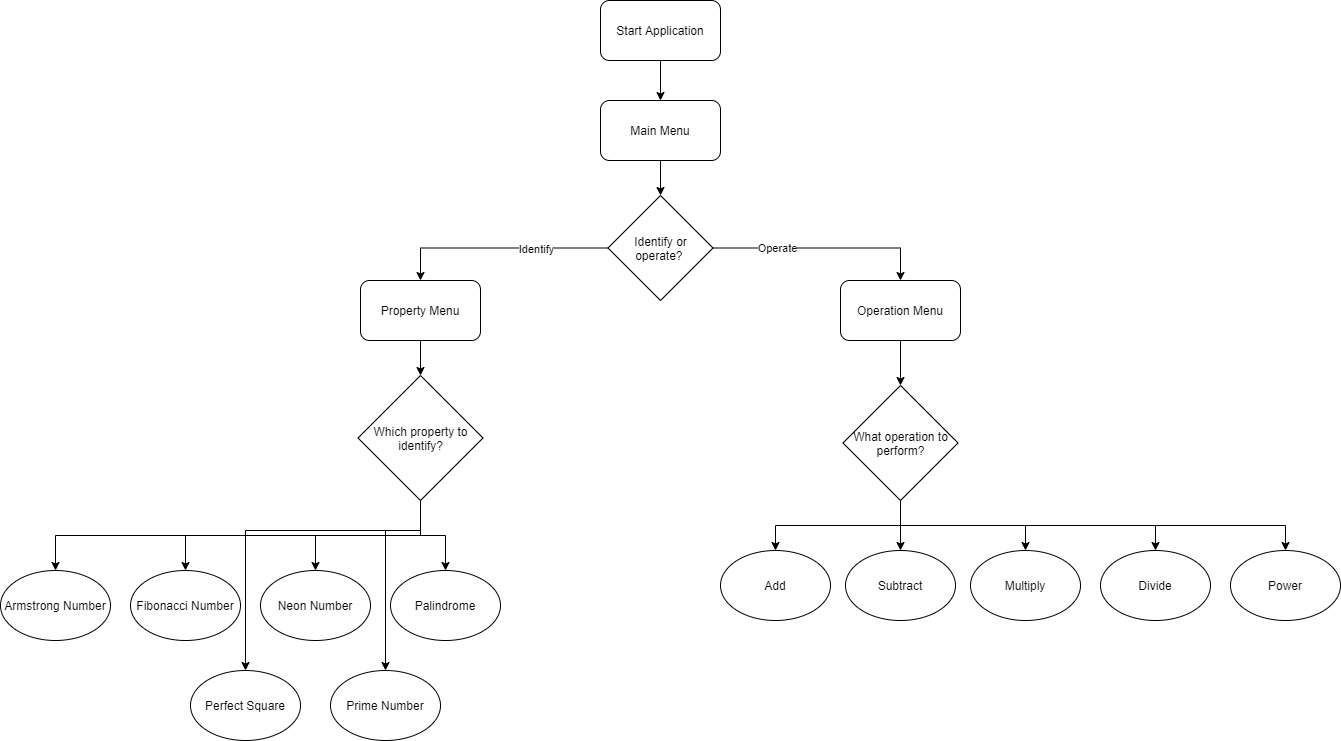

The diagram above was exported from draw.io. Its source (the exported page's mxGraphModel, read from the mxfile embedded in the PNG):
<mxGraphModel dx="2272" dy="794" grid="1" gridSize="10" guides="1" tooltips="1" connect="1" arrows="1" fold="1" page="1" pageScale="1" pageWidth="850" pageHeight="1100" math="0" shadow="0">
  <root>
    <mxCell id="0" />
    <mxCell id="1" parent="0" />
    <mxCell id="WILyVjjUXvMkXF8encah-22" style="edgeStyle=orthogonalEdgeStyle;rounded=0;orthogonalLoop=1;jettySize=auto;html=1;" edge="1" parent="1" source="WILyVjjUXvMkXF8encah-1" target="WILyVjjUXvMkXF8encah-4">
      <mxGeometry relative="1" as="geometry" />
    </mxCell>
    <mxCell id="WILyVjjUXvMkXF8encah-1" value="Start Application" style="rounded=1;whiteSpace=wrap;html=1;" vertex="1" parent="1">
      <mxGeometry x="360" y="40" width="120" height="60" as="geometry" />
    </mxCell>
    <mxCell id="WILyVjjUXvMkXF8encah-24" style="edgeStyle=orthogonalEdgeStyle;rounded=0;orthogonalLoop=1;jettySize=auto;html=1;exitX=0;exitY=0.5;exitDx=0;exitDy=0;entryX=0.5;entryY=0;entryDx=0;entryDy=0;" edge="1" parent="1" source="WILyVjjUXvMkXF8encah-2" target="WILyVjjUXvMkXF8encah-3">
      <mxGeometry relative="1" as="geometry" />
    </mxCell>
    <mxCell id="WILyVjjUXvMkXF8encah-39" value="Identify" style="edgeLabel;html=1;align=center;verticalAlign=middle;resizable=0;points=[];" vertex="1" connectable="0" parent="WILyVjjUXvMkXF8encah-24">
      <mxGeometry x="-0.3375" y="1" relative="1" as="geometry">
        <mxPoint x="1" as="offset" />
      </mxGeometry>
    </mxCell>
    <mxCell id="WILyVjjUXvMkXF8encah-25" style="edgeStyle=orthogonalEdgeStyle;rounded=0;orthogonalLoop=1;jettySize=auto;html=1;exitX=1;exitY=0.5;exitDx=0;exitDy=0;entryX=0.5;entryY=0;entryDx=0;entryDy=0;" edge="1" parent="1" source="WILyVjjUXvMkXF8encah-2" target="WILyVjjUXvMkXF8encah-5">
      <mxGeometry relative="1" as="geometry" />
    </mxCell>
    <mxCell id="WILyVjjUXvMkXF8encah-40" value="Operate" style="edgeLabel;html=1;align=center;verticalAlign=middle;resizable=0;points=[];" vertex="1" connectable="0" parent="WILyVjjUXvMkXF8encah-25">
      <mxGeometry x="-0.4292" y="1" relative="1" as="geometry">
        <mxPoint x="1" y="1" as="offset" />
      </mxGeometry>
    </mxCell>
    <mxCell id="WILyVjjUXvMkXF8encah-2" value="Identify or operate?&amp;nbsp;" style="rhombus;whiteSpace=wrap;html=1;" vertex="1" parent="1">
      <mxGeometry x="367.5" y="235" width="105" height="105" as="geometry" />
    </mxCell>
    <mxCell id="WILyVjjUXvMkXF8encah-26" style="edgeStyle=orthogonalEdgeStyle;rounded=0;orthogonalLoop=1;jettySize=auto;html=1;exitX=0.5;exitY=1;exitDx=0;exitDy=0;entryX=0.5;entryY=0;entryDx=0;entryDy=0;" edge="1" parent="1" source="WILyVjjUXvMkXF8encah-3" target="WILyVjjUXvMkXF8encah-6">
      <mxGeometry relative="1" as="geometry" />
    </mxCell>
    <mxCell id="WILyVjjUXvMkXF8encah-3" value="Property Menu" style="rounded=1;whiteSpace=wrap;html=1;" vertex="1" parent="1">
      <mxGeometry x="120" y="320" width="120" height="60" as="geometry" />
    </mxCell>
    <mxCell id="WILyVjjUXvMkXF8encah-23" style="edgeStyle=orthogonalEdgeStyle;rounded=0;orthogonalLoop=1;jettySize=auto;html=1;entryX=0.5;entryY=0;entryDx=0;entryDy=0;" edge="1" parent="1" source="WILyVjjUXvMkXF8encah-4" target="WILyVjjUXvMkXF8encah-2">
      <mxGeometry relative="1" as="geometry" />
    </mxCell>
    <mxCell id="WILyVjjUXvMkXF8encah-4" value="Main Menu" style="rounded=1;whiteSpace=wrap;html=1;" vertex="1" parent="1">
      <mxGeometry x="360" y="140" width="120" height="60" as="geometry" />
    </mxCell>
    <mxCell id="WILyVjjUXvMkXF8encah-33" style="edgeStyle=orthogonalEdgeStyle;rounded=0;orthogonalLoop=1;jettySize=auto;html=1;exitX=0.5;exitY=1;exitDx=0;exitDy=0;" edge="1" parent="1" source="WILyVjjUXvMkXF8encah-5" target="WILyVjjUXvMkXF8encah-15">
      <mxGeometry relative="1" as="geometry" />
    </mxCell>
    <mxCell id="WILyVjjUXvMkXF8encah-5" value="Operation Menu" style="rounded=1;whiteSpace=wrap;html=1;" vertex="1" parent="1">
      <mxGeometry x="600" y="320" width="120" height="60" as="geometry" />
    </mxCell>
    <mxCell id="WILyVjjUXvMkXF8encah-27" style="edgeStyle=orthogonalEdgeStyle;rounded=0;orthogonalLoop=1;jettySize=auto;html=1;entryX=0.5;entryY=0;entryDx=0;entryDy=0;" edge="1" parent="1" source="WILyVjjUXvMkXF8encah-6" target="WILyVjjUXvMkXF8encah-11">
      <mxGeometry relative="1" as="geometry">
        <Array as="points">
          <mxPoint x="180" y="575" />
          <mxPoint x="205" y="575" />
        </Array>
      </mxGeometry>
    </mxCell>
    <mxCell id="WILyVjjUXvMkXF8encah-28" style="edgeStyle=orthogonalEdgeStyle;rounded=0;orthogonalLoop=1;jettySize=auto;html=1;exitX=0.5;exitY=1;exitDx=0;exitDy=0;entryX=0.5;entryY=0;entryDx=0;entryDy=0;" edge="1" parent="1" source="WILyVjjUXvMkXF8encah-6" target="WILyVjjUXvMkXF8encah-9">
      <mxGeometry relative="1" as="geometry" />
    </mxCell>
    <mxCell id="WILyVjjUXvMkXF8encah-29" style="edgeStyle=orthogonalEdgeStyle;rounded=0;orthogonalLoop=1;jettySize=auto;html=1;exitX=0.5;exitY=1;exitDx=0;exitDy=0;entryX=0.5;entryY=0;entryDx=0;entryDy=0;" edge="1" parent="1" source="WILyVjjUXvMkXF8encah-6" target="WILyVjjUXvMkXF8encah-8">
      <mxGeometry relative="1" as="geometry" />
    </mxCell>
    <mxCell id="WILyVjjUXvMkXF8encah-30" style="edgeStyle=orthogonalEdgeStyle;rounded=0;orthogonalLoop=1;jettySize=auto;html=1;exitX=0.5;exitY=1;exitDx=0;exitDy=0;entryX=0.5;entryY=0;entryDx=0;entryDy=0;" edge="1" parent="1" source="WILyVjjUXvMkXF8encah-6" target="WILyVjjUXvMkXF8encah-7">
      <mxGeometry relative="1" as="geometry" />
    </mxCell>
    <mxCell id="WILyVjjUXvMkXF8encah-31" style="edgeStyle=orthogonalEdgeStyle;rounded=0;orthogonalLoop=1;jettySize=auto;html=1;exitX=0.5;exitY=1;exitDx=0;exitDy=0;" edge="1" parent="1" source="WILyVjjUXvMkXF8encah-6" target="WILyVjjUXvMkXF8encah-13">
      <mxGeometry relative="1" as="geometry">
        <Array as="points">
          <mxPoint x="180" y="570" />
          <mxPoint x="145" y="570" />
        </Array>
      </mxGeometry>
    </mxCell>
    <mxCell id="WILyVjjUXvMkXF8encah-32" style="edgeStyle=orthogonalEdgeStyle;rounded=0;orthogonalLoop=1;jettySize=auto;html=1;exitX=0.5;exitY=1;exitDx=0;exitDy=0;entryX=0.5;entryY=0;entryDx=0;entryDy=0;" edge="1" parent="1" source="WILyVjjUXvMkXF8encah-6" target="WILyVjjUXvMkXF8encah-12">
      <mxGeometry relative="1" as="geometry">
        <Array as="points">
          <mxPoint x="180" y="570" />
          <mxPoint x="5" y="570" />
        </Array>
      </mxGeometry>
    </mxCell>
    <mxCell id="WILyVjjUXvMkXF8encah-6" value="Which property to identify?" style="rhombus;whiteSpace=wrap;html=1;" vertex="1" parent="1">
      <mxGeometry x="117.5" y="415" width="125" height="125" as="geometry" />
    </mxCell>
    <mxCell id="WILyVjjUXvMkXF8encah-7" value="Armstrong Number" style="ellipse;whiteSpace=wrap;html=1;" vertex="1" parent="1">
      <mxGeometry x="-240" y="610" width="110" height="70" as="geometry" />
    </mxCell>
    <mxCell id="WILyVjjUXvMkXF8encah-8" value="Fibonacci Number" style="ellipse;whiteSpace=wrap;html=1;" vertex="1" parent="1">
      <mxGeometry x="-110" y="610" width="110" height="70" as="geometry" />
    </mxCell>
    <mxCell id="WILyVjjUXvMkXF8encah-9" value="Neon Number" style="ellipse;whiteSpace=wrap;html=1;" vertex="1" parent="1">
      <mxGeometry x="20" y="610" width="110" height="70" as="geometry" />
    </mxCell>
    <mxCell id="WILyVjjUXvMkXF8encah-11" value="Palindrome" style="ellipse;whiteSpace=wrap;html=1;" vertex="1" parent="1">
      <mxGeometry x="150" y="610" width="110" height="70" as="geometry" />
    </mxCell>
    <mxCell id="WILyVjjUXvMkXF8encah-12" value="Perfect Square" style="ellipse;whiteSpace=wrap;html=1;" vertex="1" parent="1">
      <mxGeometry x="-50" y="710" width="110" height="70" as="geometry" />
    </mxCell>
    <mxCell id="WILyVjjUXvMkXF8encah-13" value="Prime Number" style="ellipse;whiteSpace=wrap;html=1;" vertex="1" parent="1">
      <mxGeometry x="90" y="710" width="110" height="70" as="geometry" />
    </mxCell>
    <mxCell id="WILyVjjUXvMkXF8encah-34" style="edgeStyle=orthogonalEdgeStyle;rounded=0;orthogonalLoop=1;jettySize=auto;html=1;exitX=0.5;exitY=1;exitDx=0;exitDy=0;" edge="1" parent="1" source="WILyVjjUXvMkXF8encah-15" target="WILyVjjUXvMkXF8encah-20">
      <mxGeometry relative="1" as="geometry" />
    </mxCell>
    <mxCell id="WILyVjjUXvMkXF8encah-35" style="edgeStyle=orthogonalEdgeStyle;rounded=0;orthogonalLoop=1;jettySize=auto;html=1;exitX=0.5;exitY=1;exitDx=0;exitDy=0;" edge="1" parent="1" source="WILyVjjUXvMkXF8encah-15" target="WILyVjjUXvMkXF8encah-19">
      <mxGeometry relative="1" as="geometry" />
    </mxCell>
    <mxCell id="WILyVjjUXvMkXF8encah-36" style="edgeStyle=orthogonalEdgeStyle;rounded=0;orthogonalLoop=1;jettySize=auto;html=1;exitX=0.5;exitY=1;exitDx=0;exitDy=0;" edge="1" parent="1" source="WILyVjjUXvMkXF8encah-15" target="WILyVjjUXvMkXF8encah-18">
      <mxGeometry relative="1" as="geometry" />
    </mxCell>
    <mxCell id="WILyVjjUXvMkXF8encah-37" style="edgeStyle=orthogonalEdgeStyle;rounded=0;orthogonalLoop=1;jettySize=auto;html=1;exitX=0.5;exitY=1;exitDx=0;exitDy=0;" edge="1" parent="1" source="WILyVjjUXvMkXF8encah-15" target="WILyVjjUXvMkXF8encah-16">
      <mxGeometry relative="1" as="geometry" />
    </mxCell>
    <mxCell id="WILyVjjUXvMkXF8encah-42" style="edgeStyle=orthogonalEdgeStyle;rounded=0;orthogonalLoop=1;jettySize=auto;html=1;exitX=0.5;exitY=1;exitDx=0;exitDy=0;" edge="1" parent="1" source="WILyVjjUXvMkXF8encah-15" target="WILyVjjUXvMkXF8encah-21">
      <mxGeometry relative="1" as="geometry" />
    </mxCell>
    <mxCell id="WILyVjjUXvMkXF8encah-15" value="What operation to perform?" style="rhombus;whiteSpace=wrap;html=1;" vertex="1" parent="1">
      <mxGeometry x="602.5" y="425" width="115" height="115" as="geometry" />
    </mxCell>
    <mxCell id="WILyVjjUXvMkXF8encah-16" value="Divide" style="ellipse;whiteSpace=wrap;html=1;" vertex="1" parent="1">
      <mxGeometry x="860" y="590" width="110" height="70" as="geometry" />
    </mxCell>
    <mxCell id="WILyVjjUXvMkXF8encah-18" value="Multiply" style="ellipse;whiteSpace=wrap;html=1;" vertex="1" parent="1">
      <mxGeometry x="730" y="590" width="110" height="70" as="geometry" />
    </mxCell>
    <mxCell id="WILyVjjUXvMkXF8encah-19" value="Subtract" style="ellipse;whiteSpace=wrap;html=1;" vertex="1" parent="1">
      <mxGeometry x="605" y="590" width="110" height="70" as="geometry" />
    </mxCell>
    <mxCell id="WILyVjjUXvMkXF8encah-20" value="Add" style="ellipse;whiteSpace=wrap;html=1;" vertex="1" parent="1">
      <mxGeometry x="480" y="590" width="110" height="70" as="geometry" />
    </mxCell>
    <mxCell id="WILyVjjUXvMkXF8encah-21" value="Power" style="ellipse;whiteSpace=wrap;html=1;" vertex="1" parent="1">
      <mxGeometry x="990" y="590" width="110" height="70" as="geometry" />
    </mxCell>
  </root>
</mxGraphModel>